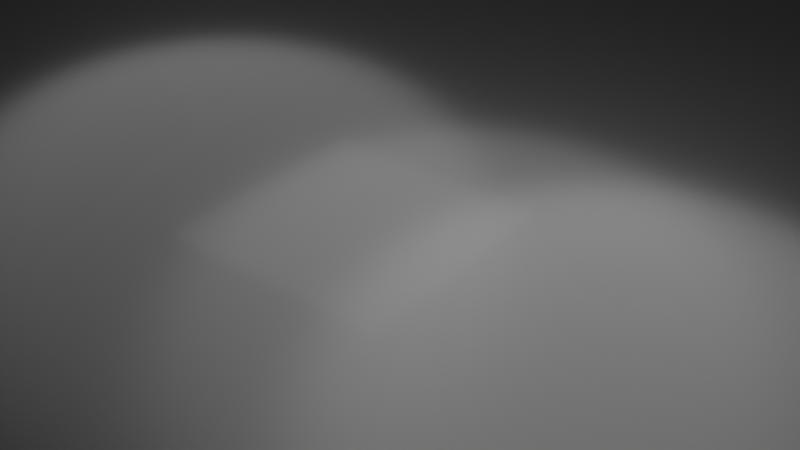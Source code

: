 # Source: template.blend  (saved by Blender 2.90.8; exported with 4.5.12 LTS)
import bpy
from mathutils import Matrix  # noqa: F401  (used for matrix-valued properties, if any)

bpy.ops.wm.read_factory_settings(use_empty=True)
scene = bpy.context.scene
scene.name = 'Scene'

# ---- collections
col_collection = bpy.data.collections.new('Collection'); scene.collection.children.link(col_collection)

# ---- materials (node trees are filled in below, after node groups)
mat_desk = bpy.data.materials.new('desk')

# ---- material node trees
mat_desk.use_nodes = True; mat_desk.node_tree.nodes.clear()
_N = mat_desk.node_tree.nodes; _L = mat_desk.node_tree.links
n0 = _N.new('ShaderNodeBsdfPrincipled'); n0.name = 'Principled BSDF'; n0.location = (10, 300)
n0.distribution = 'GGX'
n0.subsurface_method = 'BURLEY'
n0.inputs[0].default_value = (0.04203, 0.04203, 0.04203, 1.0)
n0.inputs[1].default_value = 0.75
n0.inputs[2].default_value = 0.35
n0.inputs[3].default_value = 1.45
n0.inputs[13].default_value = 0.2
n0.inputs[27].default_value = (0.0, 0.0, 0.0, 1.0)
n0.inputs[28].default_value = 1.0
n1 = _N.new('ShaderNodeOutputMaterial'); n1.name = 'Material Output'; n1.location = (300, 300)
_L.new(n0.outputs[0], n1.inputs[0])
n1.is_active_output = True

# ---- world
world_world = bpy.data.worlds.new('World'); scene.world = world_world
world_world.use_nodes = True; world_world.node_tree.nodes.clear()
_N = world_world.node_tree.nodes; _L = world_world.node_tree.links
n0 = _N.new('ShaderNodeOutputWorld'); n0.name = 'World Output'; n0.location = (300, 300)
n1 = _N.new('ShaderNodeBackground'); n1.name = 'Background'; n1.location = (10, 300)
n1.inputs[0].default_value = (0.05088, 0.05088, 0.05088, 1.0)
_L.new(n1.outputs[0], n0.inputs[0])
n0.is_active_output = True
world_world.color = (0.05088, 0.05088, 0.05088)
world_world.use_sun_shadow = False
world_world.sun_shadow_jitter_overblur = 0.0

# ---- cameras
cam_camera = bpy.data.cameras.new('Camera')
cam_camera.clip_end = 100.0
cam_camera.ortho_scale = 7.314

# ---- lights
light_spot = bpy.data.lights.new('Spot', 'AREA')
light_spot.color = (0.1626, 0.1626, 0.1626)
light_spot.transmission_factor = 0.0
light_spot.energy = 0.07854
light_spot.shadow_soft_size = 0.1176
light_spot.shadow_maximum_resolution = 0.006
light_spot.use_absolute_resolution = True
light_spot.size = 0.1176
light_light1 = bpy.data.lights.new('light1', 'POINT')
light_light1.transmission_factor = 0.0
light_light1.energy = 5.0
light_light1.shadow_soft_size = 0.25
light_light1.shadow_maximum_resolution = 0.006
light_light1.use_absolute_resolution = True
light_light2 = bpy.data.lights.new('light2', 'POINT')
light_light2.transmission_factor = 0.0
light_light2.energy = 2.5
light_light2.shadow_soft_size = 0.25
light_light2.shadow_maximum_resolution = 0.006
light_light2.use_absolute_resolution = True
light_light3 = bpy.data.lights.new('light3', 'POINT')
light_light3.transmission_factor = 0.0
light_light3.energy = 2.5
light_light3.shadow_soft_size = 0.25
light_light3.shadow_maximum_resolution = 0.006
light_light3.use_absolute_resolution = True

# ---- meshes
me_plane = bpy.data.meshes.new('Plane')
me_plane.from_pydata([(-1.0, -1.0, 0.0), (1.0, -1.0, 0.0), (-1.0, 1.0, 0.0), (1.0, 1.0, 0.0)], [], [(0, 1, 3, 2)])
_uv = me_plane.uv_layers.new(name='UVMap')
_uv.uv.foreach_set('vector', [0.0, 0.0, 1.0, 0.0, 1.0, 1.0, 0.0, 1.0])
me_plane.materials.append(mat_desk)
me_plane.use_remesh_fix_poles = True
me_plane.use_remesh_preserve_attributes = False
me_plane.use_mirror_vertex_groups = False
me_plane.update()

# ---- objects
ob_spot = bpy.data.objects.new('Spot', light_spot)
ob_camera = bpy.data.objects.new('Camera', cam_camera)
ob_plane = bpy.data.objects.new('Plane', me_plane)
ob_light1 = bpy.data.objects.new('light1', light_light1)
ob_light2 = bpy.data.objects.new('light2', light_light2)
ob_light3 = bpy.data.objects.new('light3', light_light3)

# ---- transforms, parenting, visibility, modifiers, constraints
ob_spot.location = (0.0, 0.0, 0.008141)
ob_spot.lineart.crease_threshold = 0.0
ob_camera.location = (0.2821, -0.3224, 0.2579)
ob_camera.rotation_euler = (1.014, -3.002e-06, 0.6737)
ob_camera.lock_rotations_4d = False
ob_camera.empty_display_type = 'ARROWS'
ob_camera.color = (0.0, 0.0, 0.0, 0.0)
ob_camera.display_type = 'WIRE'
ob_camera.lineart.crease_threshold = 0.0
ob_plane.location = (0.0, 0.0, 0.0)
ob_plane.lineart.crease_threshold = 0.0
ob_light1.location = (0.1, 0.09, 0.1)
ob_light1.lineart.crease_threshold = 0.0
ob_light2.location = (-0.2, 0.09, 0.1)
ob_light2.lineart.crease_threshold = 0.0
ob_light3.location = (0.0, 0.09, 0.1)
ob_light3.lineart.crease_threshold = 0.0

# ---- collection membership
scene.collection.objects.link(ob_spot)
col_collection.objects.link(ob_camera)
col_collection.objects.link(ob_plane)
col_collection.objects.link(ob_light1)
col_collection.objects.link(ob_light2)
col_collection.objects.link(ob_light3)

# ---- scene / render settings (as saved in the file)
scene.camera = ob_camera
scene.frame_start = 1; scene.frame_end = 250; scene.frame_set(1)
scene.render.engine = 'CYCLES'
scene.cycles.samples = 128
scene.cycles.sampling_pattern = 'TABULATED_SOBOL'
scene.cycles.use_adaptive_sampling = False
scene.cycles.use_light_tree = False
scene.view_settings.view_transform = 'Filmic'
bpy.context.view_layer.update()
